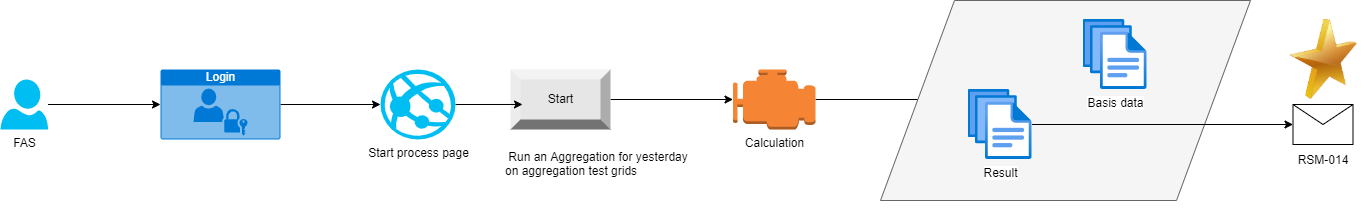

The diagram above was exported from draw.io. Its source (the exported page's mxGraphModel, read from the mxfile embedded in the PNG):
<mxGraphModel dx="2062" dy="1225" grid="1" gridSize="10" guides="1" tooltips="1" connect="1" arrows="1" fold="1" page="1" pageScale="1" pageWidth="1169" pageHeight="827" math="0" shadow="0">
  <root>
    <mxCell id="0" />
    <mxCell id="1" parent="0" />
    <mxCell id="IFuNI8XIZx2ypEYdyho0-22" style="edgeStyle=orthogonalEdgeStyle;rounded=0;orthogonalLoop=1;jettySize=auto;html=1;entryX=0;entryY=0.5;entryDx=0;entryDy=0;entryPerimeter=0;" parent="1" source="IFuNI8XIZx2ypEYdyho0-2" target="IFuNI8XIZx2ypEYdyho0-9" edge="1">
      <mxGeometry relative="1" as="geometry" />
    </mxCell>
    <mxCell id="IFuNI8XIZx2ypEYdyho0-2" value="Start" style="labelPosition=center;verticalLabelPosition=middle;align=center;html=1;shape=mxgraph.basic.shaded_button;dx=10;fillColor=#E6E6E6;strokeColor=none;" parent="1" vertex="1">
      <mxGeometry x="590" y="369" width="100" height="60" as="geometry" />
    </mxCell>
    <mxCell id="IFuNI8XIZx2ypEYdyho0-5" value="&lt;h1&gt;&lt;br&gt;&lt;/h1&gt;&lt;p&gt;&amp;nbsp;Run an Aggregation for yesterday on aggregation test grids&lt;/p&gt;" style="text;html=1;strokeColor=none;fillColor=none;spacing=5;spacingTop=-20;whiteSpace=wrap;overflow=hidden;rounded=0;" parent="1" vertex="1">
      <mxGeometry x="580" y="399" width="200" height="120" as="geometry" />
    </mxCell>
    <mxCell id="IFuNI8XIZx2ypEYdyho0-24" style="edgeStyle=orthogonalEdgeStyle;rounded=0;orthogonalLoop=1;jettySize=auto;html=1;exitX=1;exitY=0.5;exitDx=0;exitDy=0;exitPerimeter=0;" parent="1" source="IFuNI8XIZx2ypEYdyho0-9" edge="1">
      <mxGeometry relative="1" as="geometry">
        <mxPoint x="1010" y="399" as="targetPoint" />
      </mxGeometry>
    </mxCell>
    <mxCell id="IFuNI8XIZx2ypEYdyho0-9" value="Calculation" style="outlineConnect=0;dashed=0;verticalLabelPosition=bottom;verticalAlign=top;align=center;html=1;shape=mxgraph.aws3.emr_engine;fillColor=#F58534;gradientColor=none;" parent="1" vertex="1">
      <mxGeometry x="812.5" y="369" width="82.5" height="60" as="geometry" />
    </mxCell>
    <mxCell id="IFuNI8XIZx2ypEYdyho0-20" value="&lt;br&gt;&lt;br&gt;&lt;br&gt;&lt;br&gt;&lt;br&gt;RSM-014" style="shape=message;html=1;whiteSpace=wrap;html=1;outlineConnect=0;" parent="1" vertex="1">
      <mxGeometry x="1372.5" y="404" width="60" height="40" as="geometry" />
    </mxCell>
    <mxCell id="IFuNI8XIZx2ypEYdyho0-23" value="" style="shape=parallelogram;perimeter=parallelogramPerimeter;whiteSpace=wrap;html=1;dashed=0;sketch=0;fillColor=#f5f5f5;fontColor=#333333;strokeColor=#666666;" parent="1" vertex="1">
      <mxGeometry x="960" y="300" width="370" height="200" as="geometry" />
    </mxCell>
    <mxCell id="IFuNI8XIZx2ypEYdyho0-25" style="edgeStyle=orthogonalEdgeStyle;rounded=0;orthogonalLoop=1;jettySize=auto;html=1;entryX=0;entryY=0.5;entryDx=0;entryDy=0;" parent="1" source="IFuNI8XIZx2ypEYdyho0-19" target="IFuNI8XIZx2ypEYdyho0-20" edge="1">
      <mxGeometry relative="1" as="geometry" />
    </mxCell>
    <mxCell id="IFuNI8XIZx2ypEYdyho0-19" value="Result" style="aspect=fixed;html=1;points=[];align=center;image;fontSize=12;image=img/lib/azure2/general/Files.svg;" parent="1" vertex="1">
      <mxGeometry x="1047.5" y="389" width="64" height="70" as="geometry" />
    </mxCell>
    <mxCell id="IFuNI8XIZx2ypEYdyho0-8" value="Basis data" style="aspect=fixed;html=1;points=[];align=center;image;fontSize=12;image=img/lib/azure2/general/Files.svg;" parent="1" vertex="1">
      <mxGeometry x="1162.5" y="319" width="64" height="70" as="geometry" />
    </mxCell>
    <mxCell id="IFuNI8XIZx2ypEYdyho0-30" style="edgeStyle=orthogonalEdgeStyle;rounded=0;orthogonalLoop=1;jettySize=auto;html=1;entryX=0;entryY=0.5;entryDx=0;entryDy=0;entryPerimeter=0;" parent="1" source="IFuNI8XIZx2ypEYdyho0-27" target="IFuNI8XIZx2ypEYdyho0-28" edge="1">
      <mxGeometry relative="1" as="geometry" />
    </mxCell>
    <mxCell id="IFuNI8XIZx2ypEYdyho0-27" value="FAS" style="verticalLabelPosition=bottom;html=1;verticalAlign=top;align=center;strokeColor=none;fillColor=#00BEF2;shape=mxgraph.azure.user;sketch=0;" parent="1" vertex="1">
      <mxGeometry x="80" y="379" width="47.5" height="50" as="geometry" />
    </mxCell>
    <mxCell id="IFuNI8XIZx2ypEYdyho0-32" style="edgeStyle=orthogonalEdgeStyle;rounded=0;orthogonalLoop=1;jettySize=auto;html=1;exitX=1;exitY=0.5;exitDx=0;exitDy=0;exitPerimeter=0;entryX=0;entryY=0.5;entryDx=0;entryDy=0;entryPerimeter=0;" parent="1" source="IFuNI8XIZx2ypEYdyho0-28" target="IFuNI8XIZx2ypEYdyho0-29" edge="1">
      <mxGeometry relative="1" as="geometry" />
    </mxCell>
    <mxCell id="IFuNI8XIZx2ypEYdyho0-28" value="Login" style="html=1;strokeColor=none;fillColor=#0079D6;labelPosition=center;verticalLabelPosition=middle;verticalAlign=top;align=center;fontSize=12;outlineConnect=0;spacingTop=-6;fontColor=#FFFFFF;sketch=0;shape=mxgraph.sitemap.login;" parent="1" vertex="1">
      <mxGeometry x="240" y="369" width="120" height="70" as="geometry" />
    </mxCell>
    <mxCell id="IFuNI8XIZx2ypEYdyho0-33" style="edgeStyle=orthogonalEdgeStyle;rounded=0;orthogonalLoop=1;jettySize=auto;html=1;exitX=1;exitY=0.5;exitDx=0;exitDy=0;exitPerimeter=0;entryX=0.12;entryY=0.583;entryDx=0;entryDy=0;entryPerimeter=0;" parent="1" source="IFuNI8XIZx2ypEYdyho0-29" target="IFuNI8XIZx2ypEYdyho0-2" edge="1">
      <mxGeometry relative="1" as="geometry" />
    </mxCell>
    <mxCell id="IFuNI8XIZx2ypEYdyho0-29" value="Start process page" style="verticalLabelPosition=bottom;html=1;verticalAlign=top;align=center;strokeColor=none;fillColor=#00BEF2;shape=mxgraph.azure.azure_website;pointerEvents=1;sketch=0;" parent="1" vertex="1">
      <mxGeometry x="460" y="369" width="75" height="70" as="geometry" />
    </mxCell>
    <mxCell id="IFuNI8XIZx2ypEYdyho0-34" value="" style="image;html=1;image=img/lib/clip_art/general/Star_128x128.png;sketch=0;" parent="1" vertex="1">
      <mxGeometry x="1363" y="319" width="80" height="80" as="geometry" />
    </mxCell>
  </root>
</mxGraphModel>